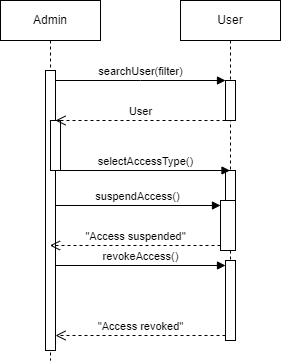

The diagram above was exported from draw.io. Its source (the exported page's mxGraphModel, read from the mxfile embedded in the PNG):
<mxGraphModel dx="1088" dy="469" grid="1" gridSize="10" guides="1" tooltips="1" connect="1" arrows="1" fold="1" page="1" pageScale="1" pageWidth="850" pageHeight="1100" math="0" shadow="0">
  <root>
    <mxCell id="0" />
    <mxCell id="1" parent="0" />
    <mxCell id="aM9ryv3xv72pqoxQDRHE-1" value="Admin" style="shape=umlLifeline;perimeter=lifelinePerimeter;whiteSpace=wrap;html=1;container=0;dropTarget=0;collapsible=0;recursiveResize=0;outlineConnect=0;portConstraint=eastwest;newEdgeStyle={&quot;edgeStyle&quot;:&quot;elbowEdgeStyle&quot;,&quot;elbow&quot;:&quot;vertical&quot;,&quot;curved&quot;:0,&quot;rounded&quot;:0};" parent="1" vertex="1">
      <mxGeometry x="40" y="40" width="100" height="360" as="geometry" />
    </mxCell>
    <mxCell id="aM9ryv3xv72pqoxQDRHE-2" value="" style="html=1;points=[];perimeter=orthogonalPerimeter;outlineConnect=0;targetShapes=umlLifeline;portConstraint=eastwest;newEdgeStyle={&quot;edgeStyle&quot;:&quot;elbowEdgeStyle&quot;,&quot;elbow&quot;:&quot;vertical&quot;,&quot;curved&quot;:0,&quot;rounded&quot;:0};" parent="aM9ryv3xv72pqoxQDRHE-1" vertex="1">
      <mxGeometry x="45" y="70" width="10" height="280" as="geometry" />
    </mxCell>
    <mxCell id="aM9ryv3xv72pqoxQDRHE-4" value="" style="html=1;points=[];perimeter=orthogonalPerimeter;outlineConnect=0;targetShapes=umlLifeline;portConstraint=eastwest;newEdgeStyle={&quot;edgeStyle&quot;:&quot;elbowEdgeStyle&quot;,&quot;elbow&quot;:&quot;vertical&quot;,&quot;curved&quot;:0,&quot;rounded&quot;:0};" parent="aM9ryv3xv72pqoxQDRHE-1" vertex="1">
      <mxGeometry x="50" y="120" width="10" height="50" as="geometry" />
    </mxCell>
    <mxCell id="aM9ryv3xv72pqoxQDRHE-5" value="User" style="shape=umlLifeline;perimeter=lifelinePerimeter;whiteSpace=wrap;html=1;container=0;dropTarget=0;collapsible=0;recursiveResize=0;outlineConnect=0;portConstraint=eastwest;newEdgeStyle={&quot;edgeStyle&quot;:&quot;elbowEdgeStyle&quot;,&quot;elbow&quot;:&quot;vertical&quot;,&quot;curved&quot;:0,&quot;rounded&quot;:0};" parent="1" vertex="1">
      <mxGeometry x="220" y="40" width="100" height="300" as="geometry" />
    </mxCell>
    <mxCell id="aM9ryv3xv72pqoxQDRHE-6" value="" style="html=1;points=[];perimeter=orthogonalPerimeter;outlineConnect=0;targetShapes=umlLifeline;portConstraint=eastwest;newEdgeStyle={&quot;edgeStyle&quot;:&quot;elbowEdgeStyle&quot;,&quot;elbow&quot;:&quot;vertical&quot;,&quot;curved&quot;:0,&quot;rounded&quot;:0};" parent="aM9ryv3xv72pqoxQDRHE-5" vertex="1">
      <mxGeometry x="45" y="80" width="10" height="40" as="geometry" />
    </mxCell>
    <mxCell id="UF3gTBj1Jm9y9w388Zht-2" value="" style="html=1;points=[[0,0,0,0,5],[0,1,0,0,-5],[1,0,0,0,5],[1,1,0,0,-5]];perimeter=orthogonalPerimeter;outlineConnect=0;targetShapes=umlLifeline;portConstraint=eastwest;newEdgeStyle={&quot;curved&quot;:0,&quot;rounded&quot;:0};" vertex="1" parent="aM9ryv3xv72pqoxQDRHE-5">
      <mxGeometry x="45" y="170" width="10" height="40" as="geometry" />
    </mxCell>
    <mxCell id="UF3gTBj1Jm9y9w388Zht-4" value="" style="html=1;points=[[0,0,0,0,5],[0,1,0,0,-5],[1,0,0,0,5],[1,1,0,0,-5]];perimeter=orthogonalPerimeter;outlineConnect=0;targetShapes=umlLifeline;portConstraint=eastwest;newEdgeStyle={&quot;curved&quot;:0,&quot;rounded&quot;:0};" vertex="1" parent="aM9ryv3xv72pqoxQDRHE-5">
      <mxGeometry x="40" y="200" width="15" height="50" as="geometry" />
    </mxCell>
    <mxCell id="aM9ryv3xv72pqoxQDRHE-7" value="searchUser(filter)" style="html=1;verticalAlign=bottom;endArrow=block;edgeStyle=elbowEdgeStyle;elbow=vertical;curved=0;rounded=0;" parent="1" source="aM9ryv3xv72pqoxQDRHE-2" target="aM9ryv3xv72pqoxQDRHE-6" edge="1">
      <mxGeometry relative="1" as="geometry">
        <mxPoint x="195" y="130" as="sourcePoint" />
        <Array as="points">
          <mxPoint x="180" y="120" />
        </Array>
      </mxGeometry>
    </mxCell>
    <mxCell id="aM9ryv3xv72pqoxQDRHE-8" value="User" style="html=1;verticalAlign=bottom;endArrow=open;dashed=1;endSize=8;edgeStyle=elbowEdgeStyle;elbow=vertical;curved=0;rounded=0;" parent="1" edge="1">
      <mxGeometry relative="1" as="geometry">
        <mxPoint x="95" y="160" as="targetPoint" />
        <Array as="points">
          <mxPoint x="190" y="160" />
        </Array>
        <mxPoint x="265" y="160" as="sourcePoint" />
      </mxGeometry>
    </mxCell>
    <mxCell id="UF3gTBj1Jm9y9w388Zht-1" value="selectAccessType()" style="html=1;verticalAlign=bottom;endArrow=block;curved=0;rounded=0;" edge="1" parent="1" target="aM9ryv3xv72pqoxQDRHE-5">
      <mxGeometry width="80" relative="1" as="geometry">
        <mxPoint x="100" y="210" as="sourcePoint" />
        <mxPoint x="180" y="210" as="targetPoint" />
      </mxGeometry>
    </mxCell>
    <mxCell id="UF3gTBj1Jm9y9w388Zht-5" value="suspendAccess()" style="html=1;verticalAlign=bottom;endArrow=block;curved=0;rounded=0;entryX=0;entryY=0;entryDx=0;entryDy=5;" edge="1" target="UF3gTBj1Jm9y9w388Zht-4" parent="1" source="aM9ryv3xv72pqoxQDRHE-2">
      <mxGeometry relative="1" as="geometry">
        <mxPoint x="100" y="245" as="sourcePoint" />
      </mxGeometry>
    </mxCell>
    <mxCell id="UF3gTBj1Jm9y9w388Zht-6" value="&quot;Access suspended&quot;" style="html=1;verticalAlign=bottom;endArrow=open;dashed=1;endSize=8;curved=0;rounded=0;exitX=0;exitY=1;exitDx=0;exitDy=-5;" edge="1" source="UF3gTBj1Jm9y9w388Zht-4" parent="1" target="aM9ryv3xv72pqoxQDRHE-1">
      <mxGeometry relative="1" as="geometry">
        <mxPoint x="195" y="315" as="targetPoint" />
      </mxGeometry>
    </mxCell>
    <mxCell id="UF3gTBj1Jm9y9w388Zht-7" value="" style="html=1;points=[[0,0,0,0,5],[0,1,0,0,-5],[1,0,0,0,5],[1,1,0,0,-5]];perimeter=orthogonalPerimeter;outlineConnect=0;targetShapes=umlLifeline;portConstraint=eastwest;newEdgeStyle={&quot;curved&quot;:0,&quot;rounded&quot;:0};" vertex="1" parent="1">
      <mxGeometry x="265" y="300" width="10" height="80" as="geometry" />
    </mxCell>
    <mxCell id="UF3gTBj1Jm9y9w388Zht-8" value="revokeAccess()" style="html=1;verticalAlign=bottom;endArrow=block;curved=0;rounded=0;entryX=0;entryY=0;entryDx=0;entryDy=5;" edge="1" target="UF3gTBj1Jm9y9w388Zht-7" parent="1" source="aM9ryv3xv72pqoxQDRHE-2">
      <mxGeometry relative="1" as="geometry">
        <mxPoint x="100" y="255" as="sourcePoint" />
      </mxGeometry>
    </mxCell>
    <mxCell id="UF3gTBj1Jm9y9w388Zht-9" value="&quot;Access revoked&quot;" style="html=1;verticalAlign=bottom;endArrow=open;dashed=1;endSize=8;curved=0;rounded=0;exitX=0;exitY=1;exitDx=0;exitDy=-5;" edge="1" source="UF3gTBj1Jm9y9w388Zht-7" parent="1" target="aM9ryv3xv72pqoxQDRHE-2">
      <mxGeometry relative="1" as="geometry">
        <mxPoint x="100" y="375" as="targetPoint" />
      </mxGeometry>
    </mxCell>
  </root>
</mxGraphModel>